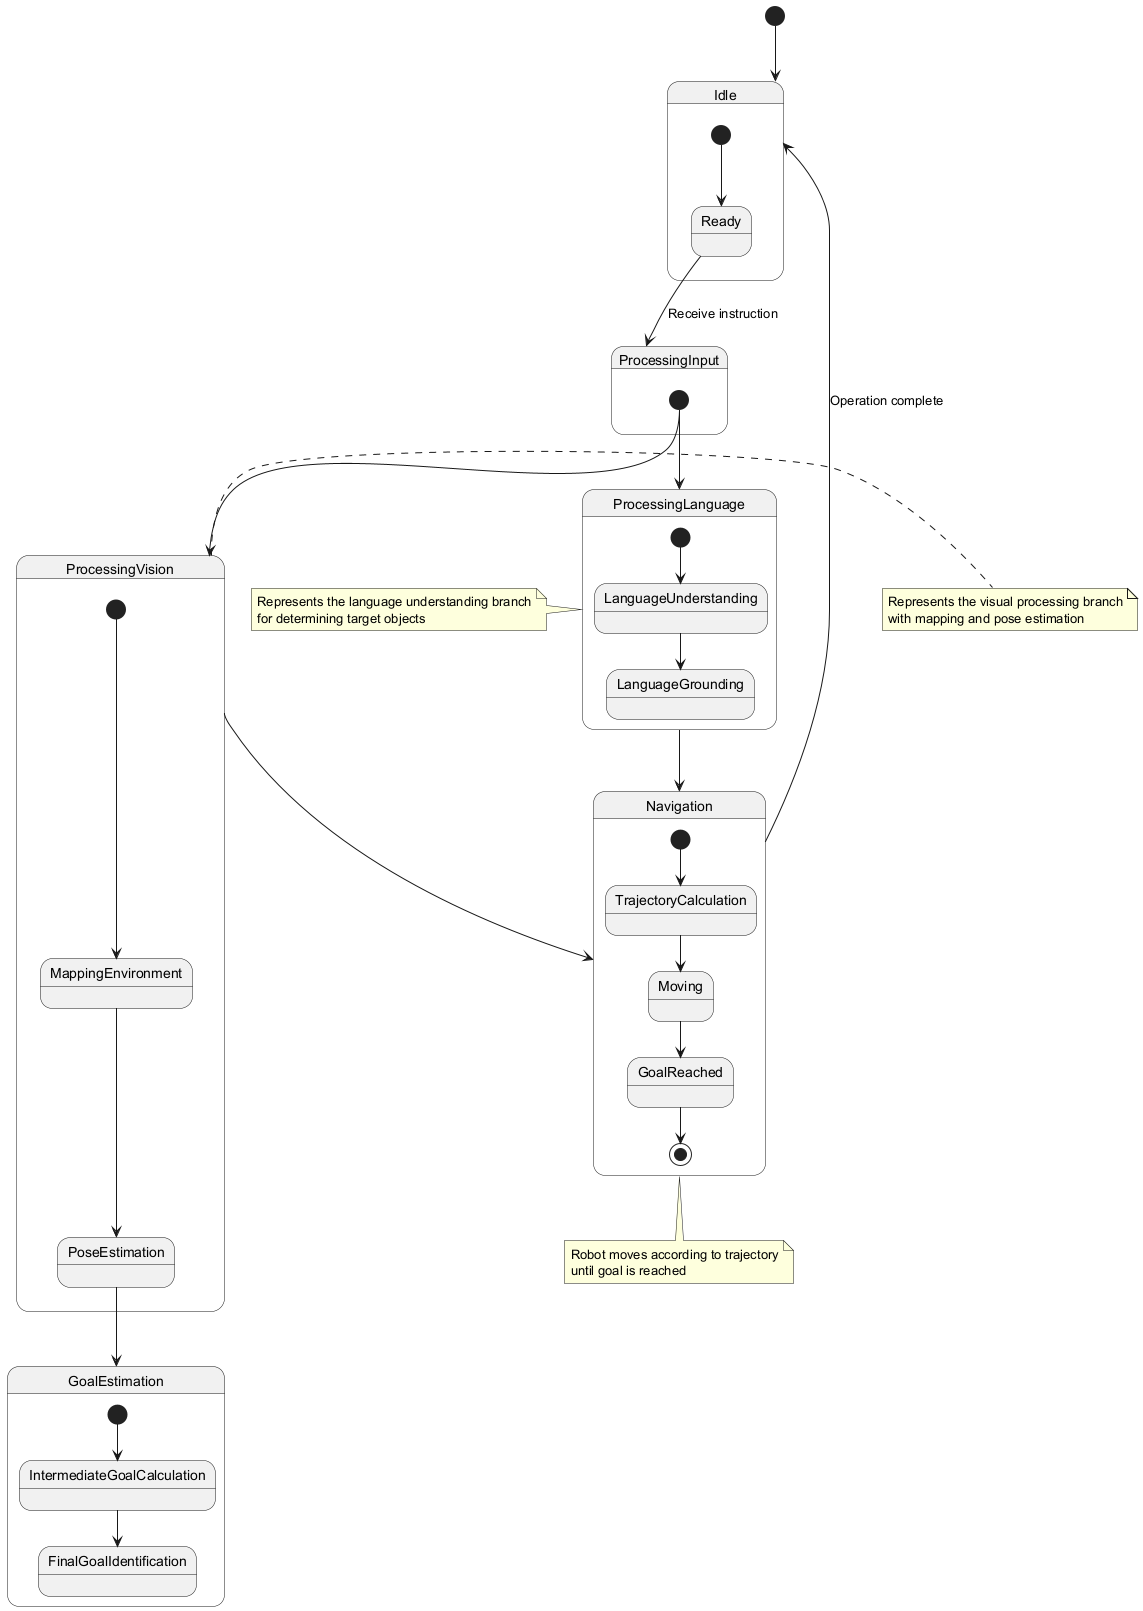

The diagram above was rendered by PlantUML. Its source (embedded in the PNG):
@startuml
[*] --> Idle

state Idle {
  [*] --> Ready
  Ready --> ProcessingInput : Receive instruction
}

state ProcessingInput {
  [*] --> ProcessingVision
  [*] --> ProcessingLanguage
}

state ProcessingVision {
  [*] --> MappingEnvironment
  MappingEnvironment --> PoseEstimation
  PoseEstimation --> GoalEstimation
}

state ProcessingLanguage {
  [*] --> LanguageUnderstanding
  LanguageUnderstanding --> LanguageGrounding
}

state GoalEstimation {
  [*] --> IntermediateGoalCalculation
  IntermediateGoalCalculation --> FinalGoalIdentification
}

ProcessingVision --> Navigation
ProcessingLanguage --> Navigation

state Navigation {
  [*] --> TrajectoryCalculation
  TrajectoryCalculation --> Moving
  Moving --> GoalReached
  GoalReached --> [*]
}

Navigation --> Idle : Operation complete

note right of ProcessingVision
  Represents the visual processing branch
  with mapping and pose estimation
end note

note left of ProcessingLanguage
  Represents the language understanding branch
  for determining target objects
end note

note bottom of Navigation
  Robot moves according to trajectory
  until goal is reached
end note
@enduml